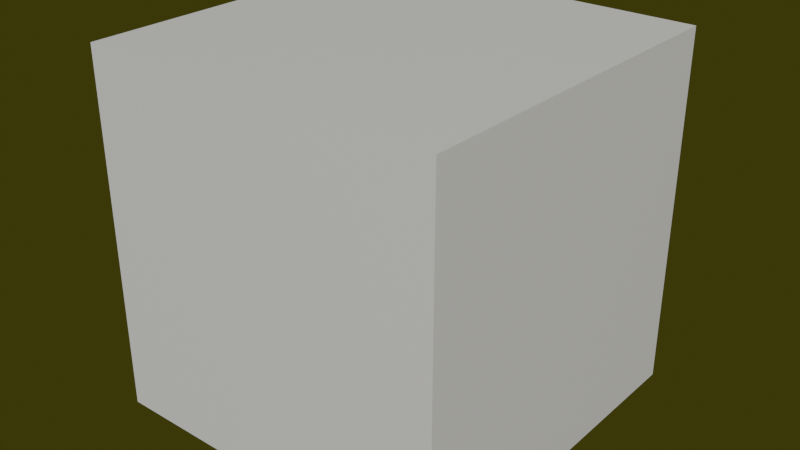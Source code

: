 # Source: geotransform.blend  (saved by Blender 4.0.36; exported with 4.5.12 LTS)
import bpy
from mathutils import Matrix  # noqa: F401  (used for matrix-valued properties, if any)

bpy.ops.wm.read_factory_settings(use_empty=True)
scene = bpy.context.scene
scene.name = 'Scene'

# ---- collections
col_collection = bpy.data.collections.new('Collection'); scene.collection.children.link(col_collection)

# ---- materials (node trees are filled in below, after node groups)
mat_material = bpy.data.materials.new('Material')
mat_material.alpha_threshold = 0.0
mat_material.use_transparent_shadow = False
mat_material.roughness = 0.5
mat_material.line_color = (0.0, 0.0, 0.0, 1.0)

# ---- node groups
ng_geometry_nodes = bpy.data.node_groups.new('Geometry Nodes', 'GeometryNodeTree')
_s = ng_geometry_nodes.interface.new_socket(name='Geometry', in_out='OUTPUT', socket_type='NodeSocketGeometry')
_s = ng_geometry_nodes.interface.new_socket(name='Geometry', in_out='INPUT', socket_type='NodeSocketGeometry')
ng_geometry_nodes.is_modifier = True
_N = ng_geometry_nodes.nodes; _L = ng_geometry_nodes.links
n0 = _N.new('NodeGroupInput'); n0.name = 'Group Input'; n0.location = (-340, 0)
n1 = _N.new('NodeGroupOutput'); n1.name = 'Group Output'; n1.location = (200, 0)
n2 = _N.new('GeometryNodeTransform'); n2.name = 'Transform Geometry'; n2.location = (-78, 129)
n2.inputs[1].default_value = (0.0, 0.0, 1.0)
_L.new(n2.outputs[0], n1.inputs[0])
_L.new(n0.outputs[0], n2.inputs[0])
n1.is_active_output = True

# ---- material node trees
mat_material.use_nodes = True; mat_material.node_tree.nodes.clear()
_N = mat_material.node_tree.nodes; _L = mat_material.node_tree.links
n0 = _N.new('ShaderNodeOutputMaterial'); n0.name = 'Material Output'; n0.location = (300, 300)
n1 = _N.new('ShaderNodeBsdfPrincipled'); n1.name = 'Principled BSDF'; n1.location = (10, 300)
n1.inputs[3].default_value = 1.45
_L.new(n1.outputs[0], n0.inputs[0])
n0.is_active_output = True

# ---- world
world_world = bpy.data.worlds.new('World'); scene.world = world_world
world_world.use_nodes = True; world_world.node_tree.nodes.clear()
_N = world_world.node_tree.nodes; _L = world_world.node_tree.links
n0 = _N.new('ShaderNodeOutputWorld'); n0.name = 'World Output'; n0.location = (300, 300)
n1 = _N.new('ShaderNodeBackground'); n1.name = 'Background'; n1.location = (10, 300)
n1.inputs[0].default_value = (0.05088, 0.05055, 0.007003, 1.0)
_L.new(n1.outputs[0], n0.inputs[0])
n0.is_active_output = True
world_world.color = (0.05088, 0.003619, 0.02013)
world_world.use_sun_shadow = False
world_world.sun_shadow_jitter_overblur = 0.0

# ---- meshes
me_cube = bpy.data.meshes.new('Cube')
me_cube.from_pydata([(1.0, 1.0, 1.0), (1.0, 1.0, -1.0), (1.0, -1.0, 1.0), (1.0, -1.0, -1.0), (-1.0, 1.0, 1.0), (-1.0, 1.0, -1.0), (-1.0, -1.0, 1.0), (-1.0, -1.0, -1.0)], [], [(0, 4, 6, 2), (3, 2, 6, 7), (7, 6, 4, 5), (5, 1, 3, 7), (1, 0, 2, 3), (5, 4, 0, 1)])
_uv = me_cube.uv_layers.new(name='UVMap')
_uv.uv.foreach_set('vector', [0.625, 0.5, 0.875, 0.5, 0.875, 0.75, 0.625, 0.75, 0.375, 0.75, 0.625, 0.75, 0.625, 1.0, 0.375, 1.0, 0.375, 0.0, 0.625, 0.0, 0.625, 0.25, 0.375, 0.25, 0.125, 0.5, 0.375, 0.5, 0.375, 0.75, 0.125, 0.75, 0.375, 0.5, 0.625, 0.5, 0.625, 0.75, 0.375, 0.75, 0.375, 0.25, 0.625, 0.25, 0.625, 0.5, 0.375, 0.5])
me_cube.materials.append(mat_material)
me_cube.use_mirror_vertex_groups = False
me_cube.update()

# ---- objects
ob_cube = bpy.data.objects.new('Cube', me_cube)

# ---- transforms, parenting, visibility, modifiers, constraints
ob_cube.location = (0.0, 0.0, 0.0)
ob_cube.lock_rotations_4d = False
ob_cube.empty_display_type = 'ARROWS'
ob_cube.lineart.crease_threshold = 0.0
_m = ob_cube.modifiers.new('GeometryNodes', 'NODES')
_m.node_group = ng_geometry_nodes

# ---- collection membership
col_collection.objects.link(ob_cube)

# ---- scene / render settings (as saved in the file)
scene.frame_start = 1; scene.frame_end = 250; scene.frame_set(1)
scene.render.engine = 'BLENDER_EEVEE_NEXT'
scene.cycles.sampling_pattern = 'TABULATED_SOBOL'
bpy.context.view_layer.update()

# ---- added for rendering (the .blend has no active camera and no usable light): camera, sun
cam_auto = bpy.data.cameras.new('AutoCamera')
cam_auto.lens = 50.0
cam_auto.sensor_width = 36.0
cam_auto.clip_end = 1000.0
ob_auto_camera = bpy.data.objects.new('AutoCamera', cam_auto)
scene.collection.objects.link(ob_auto_camera)
ob_auto_camera.location = (3.20507, -3.84609, 3.56406)
ob_auto_camera.rotation_euler = (1.09748, -7.21219e-08, 0.694738)
scene.camera = ob_auto_camera
light_auto_sun = bpy.data.lights.new('AutoSun', 'SUN')
light_auto_sun.energy = 3.0
light_auto_sun.angle = 0.0523599
ob_auto_sun = bpy.data.objects.new('AutoSun', light_auto_sun)
scene.collection.objects.link(ob_auto_sun)
ob_auto_sun.rotation_euler = (0.872665, 0.174533, 0.523599)
bpy.context.view_layer.update()
